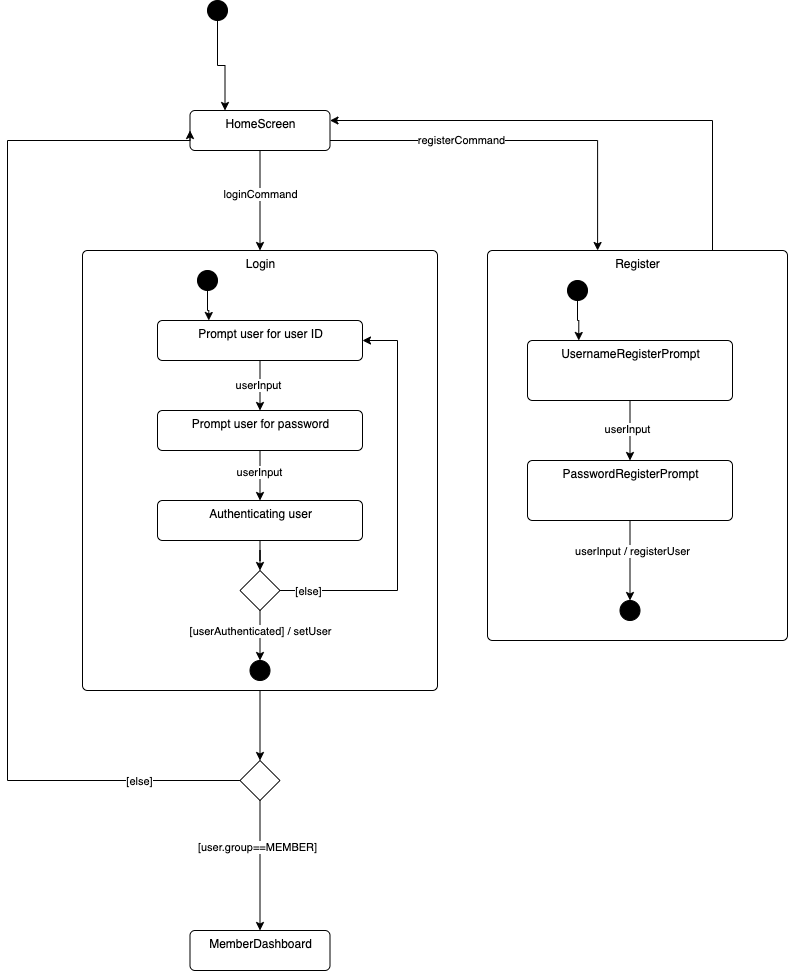

The diagram above was exported from draw.io. Its source (the exported page's mxGraphModel, read from the mxfile embedded in the PNG):
<mxGraphModel dx="1731" dy="1772" grid="1" gridSize="10" guides="1" tooltips="1" connect="1" arrows="1" fold="1" page="1" pageScale="1" pageWidth="827" pageHeight="1169" math="0" shadow="0">
  <root>
    <mxCell id="0" />
    <mxCell id="1" parent="0" />
    <mxCell id="62" style="edgeStyle=orthogonalEdgeStyle;rounded=0;orthogonalLoop=1;jettySize=auto;html=1;exitX=1;exitY=0.75;exitDx=0;exitDy=0;entryX=0.367;entryY=0;entryDx=0;entryDy=0;entryPerimeter=0;" parent="1" source="2" target="4" edge="1">
      <mxGeometry relative="1" as="geometry" />
    </mxCell>
    <mxCell id="66" value="registerCommand" style="edgeLabel;html=1;align=center;verticalAlign=middle;resizable=0;points=[];" parent="62" vertex="1" connectable="0">
      <mxGeometry x="-0.3088" y="1" relative="1" as="geometry">
        <mxPoint x="1" as="offset" />
      </mxGeometry>
    </mxCell>
    <mxCell id="78" style="edgeStyle=orthogonalEdgeStyle;rounded=0;orthogonalLoop=1;jettySize=auto;html=1;entryX=0.5;entryY=0;entryDx=0;entryDy=0;" parent="1" source="2" target="3" edge="1">
      <mxGeometry relative="1" as="geometry" />
    </mxCell>
    <mxCell id="79" value="loginCommand" style="edgeLabel;html=1;align=center;verticalAlign=middle;resizable=0;points=[];" parent="78" vertex="1" connectable="0">
      <mxGeometry x="-0.14" relative="1" as="geometry">
        <mxPoint as="offset" />
      </mxGeometry>
    </mxCell>
    <mxCell id="2" value="HomeScreen" style="html=1;align=center;verticalAlign=top;rounded=1;absoluteArcSize=1;arcSize=10;dashed=0;" parent="1" vertex="1">
      <mxGeometry x="152.5" y="50" width="140" height="40" as="geometry" />
    </mxCell>
    <mxCell id="82" style="edgeStyle=orthogonalEdgeStyle;rounded=0;orthogonalLoop=1;jettySize=auto;html=1;entryX=0.5;entryY=0;entryDx=0;entryDy=0;" parent="1" source="3" target="13" edge="1">
      <mxGeometry relative="1" as="geometry" />
    </mxCell>
    <mxCell id="3" value="Login" style="html=1;align=center;verticalAlign=top;rounded=1;absoluteArcSize=1;arcSize=10;dashed=0;" parent="1" vertex="1">
      <mxGeometry x="45" y="190" width="355" height="440" as="geometry" />
    </mxCell>
    <mxCell id="61" style="edgeStyle=orthogonalEdgeStyle;rounded=0;orthogonalLoop=1;jettySize=auto;html=1;exitX=0.75;exitY=0;exitDx=0;exitDy=0;entryX=1;entryY=0.25;entryDx=0;entryDy=0;" parent="1" source="4" target="2" edge="1">
      <mxGeometry relative="1" as="geometry" />
    </mxCell>
    <mxCell id="4" value="Register" style="html=1;align=center;verticalAlign=top;rounded=1;absoluteArcSize=1;arcSize=10;dashed=0;" parent="1" vertex="1">
      <mxGeometry x="450" y="190" width="300" height="390" as="geometry" />
    </mxCell>
    <mxCell id="11" value="MemberDashboard" style="html=1;align=center;verticalAlign=top;rounded=1;absoluteArcSize=1;arcSize=10;dashed=0;" parent="1" vertex="1">
      <mxGeometry x="152.5" y="870" width="140" height="40" as="geometry" />
    </mxCell>
    <mxCell id="15" style="edgeStyle=orthogonalEdgeStyle;rounded=0;orthogonalLoop=1;jettySize=auto;html=1;exitX=0.5;exitY=1;exitDx=0;exitDy=0;entryX=0.5;entryY=0;entryDx=0;entryDy=0;" parent="1" source="13" target="11" edge="1">
      <mxGeometry relative="1" as="geometry" />
    </mxCell>
    <mxCell id="16" value="[user.group==MEMBER]" style="edgeLabel;html=1;align=center;verticalAlign=middle;resizable=0;points=[];" parent="15" vertex="1" connectable="0">
      <mxGeometry x="-0.3" y="-3" relative="1" as="geometry">
        <mxPoint as="offset" />
      </mxGeometry>
    </mxCell>
    <mxCell id="52" style="edgeStyle=orthogonalEdgeStyle;rounded=0;orthogonalLoop=1;jettySize=auto;html=1;exitX=0;exitY=0.5;exitDx=0;exitDy=0;entryX=0;entryY=0.5;entryDx=0;entryDy=0;" parent="1" source="13" target="2" edge="1">
      <mxGeometry relative="1" as="geometry">
        <Array as="points">
          <mxPoint x="-30" y="720" />
          <mxPoint x="-30" y="80" />
          <mxPoint x="153" y="80" />
        </Array>
      </mxGeometry>
    </mxCell>
    <mxCell id="53" value="[else]" style="edgeLabel;html=1;align=center;verticalAlign=middle;resizable=0;points=[];" parent="52" vertex="1" connectable="0">
      <mxGeometry x="-0.8098" relative="1" as="geometry">
        <mxPoint as="offset" />
      </mxGeometry>
    </mxCell>
    <mxCell id="13" value="" style="rhombus;whiteSpace=wrap;html=1;" parent="1" vertex="1">
      <mxGeometry x="202.5" y="700" width="40" height="40" as="geometry" />
    </mxCell>
    <mxCell id="28" style="edgeStyle=orthogonalEdgeStyle;rounded=0;orthogonalLoop=1;jettySize=auto;html=1;exitX=0.5;exitY=1;exitDx=0;exitDy=0;entryX=0.25;entryY=0;entryDx=0;entryDy=0;" parent="1" source="25" target="2" edge="1">
      <mxGeometry relative="1" as="geometry" />
    </mxCell>
    <mxCell id="25" value="" style="shape=ellipse;html=1;fillColor=strokeColor;fontSize=18;fontColor=#ffffff;" parent="1" vertex="1">
      <mxGeometry x="170" y="-60" width="20" height="20" as="geometry" />
    </mxCell>
    <mxCell id="33" style="edgeStyle=orthogonalEdgeStyle;rounded=0;orthogonalLoop=1;jettySize=auto;html=1;exitX=0.5;exitY=1;exitDx=0;exitDy=0;" parent="1" source="31" target="32" edge="1">
      <mxGeometry relative="1" as="geometry" />
    </mxCell>
    <mxCell id="35" value="userInput" style="edgeLabel;html=1;align=center;verticalAlign=middle;resizable=0;points=[];" parent="33" vertex="1" connectable="0">
      <mxGeometry x="-0.0333" y="-1" relative="1" as="geometry">
        <mxPoint x="-1" as="offset" />
      </mxGeometry>
    </mxCell>
    <mxCell id="31" value="Prompt user for user ID" style="html=1;align=center;verticalAlign=top;rounded=1;absoluteArcSize=1;arcSize=10;dashed=0;" parent="1" vertex="1">
      <mxGeometry x="120" y="260" width="205" height="40" as="geometry" />
    </mxCell>
    <mxCell id="39" style="edgeStyle=orthogonalEdgeStyle;rounded=0;orthogonalLoop=1;jettySize=auto;html=1;exitX=0.5;exitY=1;exitDx=0;exitDy=0;entryX=0.5;entryY=0;entryDx=0;entryDy=0;" parent="1" source="32" target="83" edge="1">
      <mxGeometry relative="1" as="geometry">
        <mxPoint x="222.5" y="510" as="targetPoint" />
      </mxGeometry>
    </mxCell>
    <mxCell id="43" value="userInput" style="edgeLabel;html=1;align=center;verticalAlign=middle;resizable=0;points=[];" parent="39" vertex="1" connectable="0">
      <mxGeometry x="-0.15" y="-1" relative="1" as="geometry">
        <mxPoint as="offset" />
      </mxGeometry>
    </mxCell>
    <mxCell id="32" value="Prompt user for password" style="html=1;align=center;verticalAlign=top;rounded=1;absoluteArcSize=1;arcSize=10;dashed=0;" parent="1" vertex="1">
      <mxGeometry x="120" y="350" width="205" height="40" as="geometry" />
    </mxCell>
    <mxCell id="56" style="edgeStyle=orthogonalEdgeStyle;rounded=0;orthogonalLoop=1;jettySize=auto;html=1;exitX=0.5;exitY=1;exitDx=0;exitDy=0;entryX=0.5;entryY=0;entryDx=0;entryDy=0;" parent="1" source="54" target="55" edge="1">
      <mxGeometry relative="1" as="geometry" />
    </mxCell>
    <mxCell id="57" value="userInput" style="edgeLabel;html=1;align=center;verticalAlign=middle;resizable=0;points=[];" parent="56" vertex="1" connectable="0">
      <mxGeometry x="-0.08" y="-3" relative="1" as="geometry">
        <mxPoint as="offset" />
      </mxGeometry>
    </mxCell>
    <mxCell id="54" value="UsernameRegisterPrompt" style="html=1;align=center;verticalAlign=top;rounded=1;absoluteArcSize=1;arcSize=10;dashed=0;" parent="1" vertex="1">
      <mxGeometry x="490" y="280" width="205" height="60" as="geometry" />
    </mxCell>
    <mxCell id="60" style="edgeStyle=orthogonalEdgeStyle;rounded=0;orthogonalLoop=1;jettySize=auto;html=1;exitX=0.5;exitY=1;exitDx=0;exitDy=0;entryX=0.5;entryY=0;entryDx=0;entryDy=0;" parent="1" source="55" target="59" edge="1">
      <mxGeometry relative="1" as="geometry" />
    </mxCell>
    <mxCell id="65" value="userInput / registerUser" style="edgeLabel;html=1;align=center;verticalAlign=middle;resizable=0;points=[];" parent="60" vertex="1" connectable="0">
      <mxGeometry x="-0.25" y="2" relative="1" as="geometry">
        <mxPoint as="offset" />
      </mxGeometry>
    </mxCell>
    <mxCell id="55" value="PasswordRegisterPrompt" style="html=1;align=center;verticalAlign=top;rounded=1;absoluteArcSize=1;arcSize=10;dashed=0;" parent="1" vertex="1">
      <mxGeometry x="490" y="400" width="205" height="60" as="geometry" />
    </mxCell>
    <mxCell id="59" value="" style="shape=ellipse;html=1;fillColor=strokeColor;fontSize=18;fontColor=#ffffff;" parent="1" vertex="1">
      <mxGeometry x="582.5" y="540" width="20" height="20" as="geometry" />
    </mxCell>
    <mxCell id="64" style="edgeStyle=orthogonalEdgeStyle;rounded=0;orthogonalLoop=1;jettySize=auto;html=1;entryX=0.25;entryY=0;entryDx=0;entryDy=0;" parent="1" source="63" target="54" edge="1">
      <mxGeometry relative="1" as="geometry" />
    </mxCell>
    <mxCell id="63" value="" style="shape=ellipse;html=1;fillColor=strokeColor;fontSize=18;fontColor=#ffffff;" parent="1" vertex="1">
      <mxGeometry x="530" y="220" width="20" height="20" as="geometry" />
    </mxCell>
    <mxCell id="69" style="edgeStyle=orthogonalEdgeStyle;rounded=0;orthogonalLoop=1;jettySize=auto;html=1;entryX=0.25;entryY=0;entryDx=0;entryDy=0;" parent="1" source="67" target="31" edge="1">
      <mxGeometry relative="1" as="geometry" />
    </mxCell>
    <mxCell id="67" value="" style="shape=ellipse;html=1;fillColor=strokeColor;fontSize=18;fontColor=#ffffff;" parent="1" vertex="1">
      <mxGeometry x="160" y="210" width="20" height="20" as="geometry" />
    </mxCell>
    <mxCell id="72" value="" style="shape=ellipse;html=1;fillColor=strokeColor;fontSize=18;fontColor=#ffffff;" parent="1" vertex="1">
      <mxGeometry x="212.5" y="600" width="20" height="20" as="geometry" />
    </mxCell>
    <mxCell id="88" style="edgeStyle=orthogonalEdgeStyle;rounded=0;orthogonalLoop=1;jettySize=auto;html=1;entryX=0.5;entryY=0;entryDx=0;entryDy=0;" edge="1" parent="1" source="83" target="87">
      <mxGeometry relative="1" as="geometry" />
    </mxCell>
    <mxCell id="83" value="Authenticating user" style="html=1;align=center;verticalAlign=top;rounded=1;absoluteArcSize=1;arcSize=10;dashed=0;" vertex="1" parent="1">
      <mxGeometry x="120" y="440" width="205" height="40" as="geometry" />
    </mxCell>
    <mxCell id="89" style="edgeStyle=orthogonalEdgeStyle;rounded=0;orthogonalLoop=1;jettySize=auto;html=1;exitX=1;exitY=0.5;exitDx=0;exitDy=0;entryX=1;entryY=0.5;entryDx=0;entryDy=0;" edge="1" parent="1" source="87" target="31">
      <mxGeometry relative="1" as="geometry">
        <Array as="points">
          <mxPoint x="360" y="530" />
          <mxPoint x="360" y="280" />
        </Array>
      </mxGeometry>
    </mxCell>
    <mxCell id="90" value="[else]" style="edgeLabel;html=1;align=center;verticalAlign=middle;resizable=0;points=[];" vertex="1" connectable="0" parent="89">
      <mxGeometry x="-0.7839" y="-3" relative="1" as="geometry">
        <mxPoint x="-15" y="-3" as="offset" />
      </mxGeometry>
    </mxCell>
    <mxCell id="91" style="edgeStyle=orthogonalEdgeStyle;rounded=0;orthogonalLoop=1;jettySize=auto;html=1;" edge="1" parent="1" source="87" target="72">
      <mxGeometry relative="1" as="geometry" />
    </mxCell>
    <mxCell id="92" value="[userAuthenticated] / setUser" style="edgeLabel;html=1;align=center;verticalAlign=middle;resizable=0;points=[];" vertex="1" connectable="0" parent="91">
      <mxGeometry x="-0.16" y="-1" relative="1" as="geometry">
        <mxPoint x="1" y="-1" as="offset" />
      </mxGeometry>
    </mxCell>
    <mxCell id="87" value="" style="rhombus;whiteSpace=wrap;html=1;" vertex="1" parent="1">
      <mxGeometry x="202.5" y="510" width="40" height="40" as="geometry" />
    </mxCell>
  </root>
</mxGraphModel>